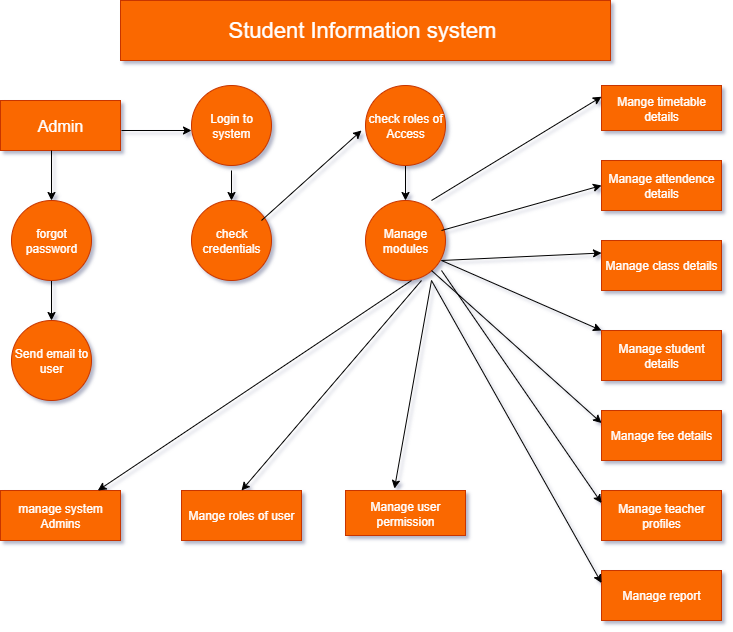

The diagram above was exported from draw.io. Its source (the exported page's mxGraphModel, read from the mxfile embedded in the PNG):
<mxGraphModel dx="1163" dy="631" grid="1" gridSize="10" guides="1" tooltips="1" connect="1" arrows="1" fold="1" page="1" pageScale="1" pageWidth="827" pageHeight="1169" background="light-dark(#FFFFFF,#121212)" math="0" shadow="1">
  <root>
    <mxCell id="0" />
    <mxCell id="1" parent="0" />
    <mxCell id="Q99lUQuxVgXePR2CY4qd-1" value="&lt;font style=&quot;font-size: 22px; color: rgb(255, 255, 255);&quot;&gt;Student Information system&amp;nbsp;&lt;/font&gt;" style="rounded=0;whiteSpace=wrap;html=1;fillColor=#fa6800;strokeColor=#C73500;fontColor=#000000;" parent="1" vertex="1">
      <mxGeometry x="169" y="30" width="490" height="60" as="geometry" />
    </mxCell>
    <mxCell id="Q99lUQuxVgXePR2CY4qd-2" value="&lt;font style=&quot;font-size: 16px; color: rgb(255, 255, 255);&quot;&gt;Admin&lt;/font&gt;" style="rounded=0;whiteSpace=wrap;html=1;fillColor=#fa6800;fontColor=#000000;strokeColor=#C73500;" parent="1" vertex="1">
      <mxGeometry x="49" y="130" width="120" height="50" as="geometry" />
    </mxCell>
    <mxCell id="Q99lUQuxVgXePR2CY4qd-6" value="&lt;font style=&quot;color: rgb(255, 255, 255);&quot;&gt;Login to system&lt;/font&gt;" style="ellipse;whiteSpace=wrap;html=1;aspect=fixed;fillColor=#fa6800;fontColor=#000000;strokeColor=#C73500;" parent="1" vertex="1">
      <mxGeometry x="240" y="115" width="80" height="80" as="geometry" />
    </mxCell>
    <mxCell id="jSoxOXSe16GM9TEeqruV-9" style="edgeStyle=orthogonalEdgeStyle;rounded=0;orthogonalLoop=1;jettySize=auto;html=1;entryX=0.5;entryY=0;entryDx=0;entryDy=0;" edge="1" parent="1" source="Q99lUQuxVgXePR2CY4qd-7" target="Q99lUQuxVgXePR2CY4qd-8">
      <mxGeometry relative="1" as="geometry" />
    </mxCell>
    <mxCell id="Q99lUQuxVgXePR2CY4qd-7" value="&lt;font style=&quot;color: rgb(255, 255, 255);&quot;&gt;forgot password&lt;/font&gt;" style="ellipse;whiteSpace=wrap;html=1;aspect=fixed;fillColor=#fa6800;fontColor=#000000;strokeColor=#C73500;" parent="1" vertex="1">
      <mxGeometry x="60" y="230" width="80" height="80" as="geometry" />
    </mxCell>
    <mxCell id="Q99lUQuxVgXePR2CY4qd-8" value="&lt;font style=&quot;color: rgb(255, 255, 255);&quot;&gt;Send email to user&lt;/font&gt;" style="ellipse;whiteSpace=wrap;html=1;aspect=fixed;fillColor=#fa6800;fontColor=#000000;strokeColor=#C73500;" parent="1" vertex="1">
      <mxGeometry x="60" y="350" width="80" height="80" as="geometry" />
    </mxCell>
    <mxCell id="Q99lUQuxVgXePR2CY4qd-9" value="&lt;font style=&quot;color: rgb(255, 255, 255);&quot;&gt;check&lt;/font&gt;&lt;div&gt;&lt;font style=&quot;color: rgb(255, 255, 255);&quot;&gt;credentials&lt;/font&gt;&lt;/div&gt;" style="ellipse;whiteSpace=wrap;html=1;aspect=fixed;fillColor=#fa6800;fontColor=#000000;strokeColor=#C73500;" parent="1" vertex="1">
      <mxGeometry x="240" y="230" width="80" height="80" as="geometry" />
    </mxCell>
    <mxCell id="jSoxOXSe16GM9TEeqruV-17" style="edgeStyle=orthogonalEdgeStyle;rounded=0;orthogonalLoop=1;jettySize=auto;html=1;entryX=0.5;entryY=0;entryDx=0;entryDy=0;" edge="1" parent="1" source="Q99lUQuxVgXePR2CY4qd-10" target="Q99lUQuxVgXePR2CY4qd-11">
      <mxGeometry relative="1" as="geometry" />
    </mxCell>
    <mxCell id="Q99lUQuxVgXePR2CY4qd-10" value="&lt;font style=&quot;color: rgb(255, 255, 255);&quot;&gt;check roles of Access&lt;/font&gt;" style="ellipse;whiteSpace=wrap;html=1;aspect=fixed;fillColor=#fa6800;fontColor=#000000;strokeColor=#C73500;" parent="1" vertex="1">
      <mxGeometry x="414" y="115" width="80" height="80" as="geometry" />
    </mxCell>
    <mxCell id="Q99lUQuxVgXePR2CY4qd-11" value="&lt;font style=&quot;color: rgb(255, 255, 255);&quot;&gt;Manage modules&lt;/font&gt;" style="ellipse;whiteSpace=wrap;html=1;aspect=fixed;fillColor=#fa6800;fontColor=#000000;strokeColor=#C73500;" parent="1" vertex="1">
      <mxGeometry x="414" y="230" width="80" height="80" as="geometry" />
    </mxCell>
    <mxCell id="Q99lUQuxVgXePR2CY4qd-12" value="&lt;font style=&quot;color: rgb(255, 255, 255);&quot;&gt;manage system Admins&lt;/font&gt;" style="rounded=0;whiteSpace=wrap;html=1;fillColor=#fa6800;fontColor=#000000;strokeColor=#C73500;" parent="1" vertex="1">
      <mxGeometry x="49" y="520" width="120" height="50" as="geometry" />
    </mxCell>
    <mxCell id="Q99lUQuxVgXePR2CY4qd-13" value="&lt;font style=&quot;color: rgb(255, 255, 255);&quot;&gt;Mange roles of user&lt;/font&gt;" style="rounded=0;whiteSpace=wrap;html=1;fillColor=#fa6800;fontColor=#000000;strokeColor=#C73500;" parent="1" vertex="1">
      <mxGeometry x="230" y="520" width="120" height="50" as="geometry" />
    </mxCell>
    <mxCell id="Q99lUQuxVgXePR2CY4qd-14" value="&lt;font style=&quot;color: rgb(255, 255, 255);&quot;&gt;Manage user permission&lt;/font&gt;" style="rounded=0;whiteSpace=wrap;html=1;fillColor=#fa6800;fontColor=#000000;strokeColor=#C73500;" parent="1" vertex="1">
      <mxGeometry x="394" y="520" width="120" height="45" as="geometry" />
    </mxCell>
    <mxCell id="Q99lUQuxVgXePR2CY4qd-15" value="&lt;font style=&quot;color: rgb(255, 255, 255);&quot;&gt;Mange timetable details&lt;/font&gt;" style="rounded=0;whiteSpace=wrap;html=1;fillColor=#fa6800;fontColor=#000000;strokeColor=#C73500;" parent="1" vertex="1">
      <mxGeometry x="650" y="115" width="120" height="45" as="geometry" />
    </mxCell>
    <mxCell id="Q99lUQuxVgXePR2CY4qd-16" value="&lt;font style=&quot;color: rgb(255, 255, 255);&quot;&gt;Manage attendence details&lt;/font&gt;" style="rounded=0;whiteSpace=wrap;html=1;fillColor=#fa6800;fontColor=#000000;strokeColor=#C73500;" parent="1" vertex="1">
      <mxGeometry x="650" y="190" width="120" height="50" as="geometry" />
    </mxCell>
    <mxCell id="jSoxOXSe16GM9TEeqruV-1" value="&lt;font style=&quot;color: rgb(255, 255, 255);&quot;&gt;Manage class details&lt;/font&gt;" style="rounded=0;whiteSpace=wrap;html=1;fillColor=#fa6800;fontColor=#000000;strokeColor=#C73500;" vertex="1" parent="1">
      <mxGeometry x="650" y="270" width="120" height="50" as="geometry" />
    </mxCell>
    <mxCell id="jSoxOXSe16GM9TEeqruV-2" value="&lt;font style=&quot;color: rgb(255, 255, 255);&quot;&gt;Manage student details&lt;/font&gt;" style="rounded=0;whiteSpace=wrap;html=1;fillColor=#fa6800;fontColor=#000000;strokeColor=#C73500;" vertex="1" parent="1">
      <mxGeometry x="650" y="360" width="120" height="50" as="geometry" />
    </mxCell>
    <mxCell id="jSoxOXSe16GM9TEeqruV-3" value="&lt;font style=&quot;color: rgb(255, 255, 255);&quot;&gt;Manage fee details&lt;/font&gt;" style="rounded=0;whiteSpace=wrap;html=1;fillColor=#fa6800;fontColor=#000000;strokeColor=#C73500;" vertex="1" parent="1">
      <mxGeometry x="650" y="440" width="120" height="50" as="geometry" />
    </mxCell>
    <mxCell id="jSoxOXSe16GM9TEeqruV-4" value="&lt;font style=&quot;color: rgb(255, 255, 255);&quot;&gt;Manage teacher profiles&lt;/font&gt;" style="rounded=0;whiteSpace=wrap;html=1;fillColor=#fa6800;fontColor=#000000;strokeColor=#C73500;" vertex="1" parent="1">
      <mxGeometry x="650" y="520" width="120" height="50" as="geometry" />
    </mxCell>
    <mxCell id="jSoxOXSe16GM9TEeqruV-5" value="&lt;font style=&quot;color: rgb(255, 255, 255);&quot;&gt;Manage report&lt;/font&gt;" style="rounded=0;whiteSpace=wrap;html=1;fillColor=#fa6800;fontColor=#000000;strokeColor=#C73500;" vertex="1" parent="1">
      <mxGeometry x="650" y="600" width="120" height="50" as="geometry" />
    </mxCell>
    <mxCell id="jSoxOXSe16GM9TEeqruV-6" value="" style="endArrow=classic;html=1;rounded=0;" edge="1" parent="1">
      <mxGeometry width="50" height="50" relative="1" as="geometry">
        <mxPoint x="170" y="160" as="sourcePoint" />
        <mxPoint x="240" y="160" as="targetPoint" />
      </mxGeometry>
    </mxCell>
    <mxCell id="jSoxOXSe16GM9TEeqruV-7" value="" style="endArrow=classic;html=1;rounded=0;entryX=0.5;entryY=0;entryDx=0;entryDy=0;" edge="1" parent="1" target="Q99lUQuxVgXePR2CY4qd-7">
      <mxGeometry width="50" height="50" relative="1" as="geometry">
        <mxPoint x="100" y="180" as="sourcePoint" />
        <mxPoint x="150" y="130" as="targetPoint" />
      </mxGeometry>
    </mxCell>
    <mxCell id="jSoxOXSe16GM9TEeqruV-14" value="" style="endArrow=classic;html=1;rounded=0;entryX=0.5;entryY=0;entryDx=0;entryDy=0;" edge="1" parent="1" target="Q99lUQuxVgXePR2CY4qd-9">
      <mxGeometry width="50" height="50" relative="1" as="geometry">
        <mxPoint x="280" y="200" as="sourcePoint" />
        <mxPoint x="330" y="150" as="targetPoint" />
      </mxGeometry>
    </mxCell>
    <mxCell id="jSoxOXSe16GM9TEeqruV-15" value="" style="endArrow=classic;html=1;rounded=0;" edge="1" parent="1">
      <mxGeometry width="50" height="50" relative="1" as="geometry">
        <mxPoint x="310" y="250" as="sourcePoint" />
        <mxPoint x="410" y="160" as="targetPoint" />
      </mxGeometry>
    </mxCell>
    <mxCell id="jSoxOXSe16GM9TEeqruV-18" value="" style="endArrow=classic;html=1;rounded=0;" edge="1" parent="1" target="Q99lUQuxVgXePR2CY4qd-12">
      <mxGeometry width="50" height="50" relative="1" as="geometry">
        <mxPoint x="460" y="310" as="sourcePoint" />
        <mxPoint x="510" y="260" as="targetPoint" />
      </mxGeometry>
    </mxCell>
    <mxCell id="jSoxOXSe16GM9TEeqruV-19" value="" style="endArrow=classic;html=1;rounded=0;entryX=0.5;entryY=0;entryDx=0;entryDy=0;" edge="1" parent="1" target="Q99lUQuxVgXePR2CY4qd-13">
      <mxGeometry width="50" height="50" relative="1" as="geometry">
        <mxPoint x="470" y="310" as="sourcePoint" />
        <mxPoint x="520" y="260" as="targetPoint" />
      </mxGeometry>
    </mxCell>
    <mxCell id="jSoxOXSe16GM9TEeqruV-20" value="" style="endArrow=classic;html=1;rounded=0;entryX=0.408;entryY=-0.044;entryDx=0;entryDy=0;entryPerimeter=0;" edge="1" parent="1" target="Q99lUQuxVgXePR2CY4qd-14">
      <mxGeometry width="50" height="50" relative="1" as="geometry">
        <mxPoint x="480" y="310" as="sourcePoint" />
        <mxPoint x="530" y="260" as="targetPoint" />
      </mxGeometry>
    </mxCell>
    <mxCell id="jSoxOXSe16GM9TEeqruV-21" value="" style="endArrow=classic;html=1;rounded=0;entryX=0;entryY=0.25;entryDx=0;entryDy=0;" edge="1" parent="1" target="Q99lUQuxVgXePR2CY4qd-15">
      <mxGeometry width="50" height="50" relative="1" as="geometry">
        <mxPoint x="480" y="230" as="sourcePoint" />
        <mxPoint x="530" y="180" as="targetPoint" />
      </mxGeometry>
    </mxCell>
    <mxCell id="jSoxOXSe16GM9TEeqruV-22" value="" style="endArrow=classic;html=1;rounded=0;entryX=0;entryY=0.5;entryDx=0;entryDy=0;" edge="1" parent="1" target="Q99lUQuxVgXePR2CY4qd-16">
      <mxGeometry width="50" height="50" relative="1" as="geometry">
        <mxPoint x="490" y="260" as="sourcePoint" />
        <mxPoint x="540" y="210" as="targetPoint" />
      </mxGeometry>
    </mxCell>
    <mxCell id="jSoxOXSe16GM9TEeqruV-23" value="" style="endArrow=classic;html=1;rounded=0;entryX=0;entryY=0.25;entryDx=0;entryDy=0;" edge="1" parent="1" target="jSoxOXSe16GM9TEeqruV-1">
      <mxGeometry width="50" height="50" relative="1" as="geometry">
        <mxPoint x="490" y="290" as="sourcePoint" />
        <mxPoint x="540" y="240" as="targetPoint" />
      </mxGeometry>
    </mxCell>
    <mxCell id="jSoxOXSe16GM9TEeqruV-24" value="" style="endArrow=classic;html=1;rounded=0;entryX=0;entryY=0;entryDx=0;entryDy=0;" edge="1" parent="1" target="jSoxOXSe16GM9TEeqruV-2">
      <mxGeometry width="50" height="50" relative="1" as="geometry">
        <mxPoint x="490" y="290" as="sourcePoint" />
        <mxPoint x="540" y="240" as="targetPoint" />
      </mxGeometry>
    </mxCell>
    <mxCell id="jSoxOXSe16GM9TEeqruV-25" value="" style="endArrow=classic;html=1;rounded=0;entryX=0;entryY=0.25;entryDx=0;entryDy=0;" edge="1" parent="1" target="jSoxOXSe16GM9TEeqruV-3">
      <mxGeometry width="50" height="50" relative="1" as="geometry">
        <mxPoint x="480" y="300" as="sourcePoint" />
        <mxPoint x="530" y="250" as="targetPoint" />
      </mxGeometry>
    </mxCell>
    <mxCell id="jSoxOXSe16GM9TEeqruV-26" value="" style="endArrow=classic;html=1;rounded=0;entryX=0;entryY=0.25;entryDx=0;entryDy=0;" edge="1" parent="1" target="jSoxOXSe16GM9TEeqruV-4">
      <mxGeometry width="50" height="50" relative="1" as="geometry">
        <mxPoint x="490" y="300" as="sourcePoint" />
        <mxPoint x="540" y="250" as="targetPoint" />
      </mxGeometry>
    </mxCell>
    <mxCell id="jSoxOXSe16GM9TEeqruV-27" value="" style="endArrow=classic;html=1;rounded=0;entryX=0;entryY=0.25;entryDx=0;entryDy=0;" edge="1" parent="1" target="jSoxOXSe16GM9TEeqruV-5">
      <mxGeometry width="50" height="50" relative="1" as="geometry">
        <mxPoint x="480" y="310" as="sourcePoint" />
        <mxPoint x="530" y="260" as="targetPoint" />
      </mxGeometry>
    </mxCell>
  </root>
</mxGraphModel>